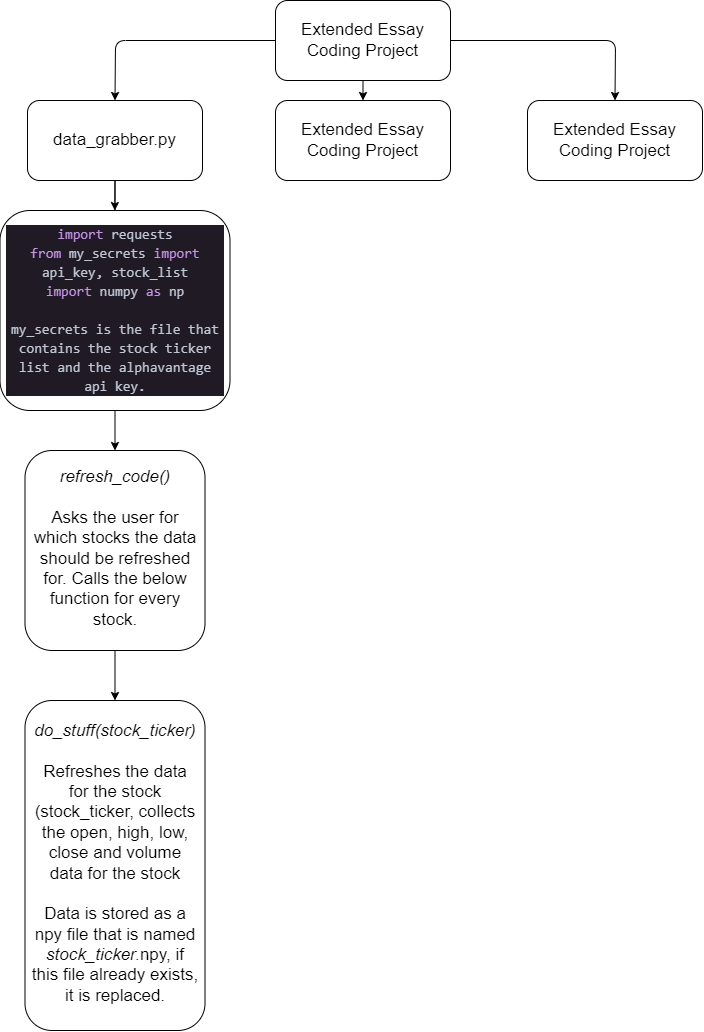

The diagram above was exported from draw.io. Its source (the exported page's mxGraphModel, read from the mxfile embedded in the PNG):
<mxGraphModel dx="2353" dy="1349" grid="1" gridSize="10" guides="1" tooltips="1" connect="1" arrows="1" fold="1" page="1" pageScale="1" pageWidth="850" pageHeight="1100" math="0" shadow="0">
  <root>
    <mxCell id="0" />
    <mxCell id="1" parent="0" />
    <mxCell id="6" style="edgeStyle=none;html=1;exitX=0.5;exitY=1;exitDx=0;exitDy=0;entryX=0.5;entryY=0;entryDx=0;entryDy=0;fontFamily=Helvetica;fontSize=17;fontColor=#333333;" edge="1" parent="1" source="2" target="4">
      <mxGeometry relative="1" as="geometry" />
    </mxCell>
    <mxCell id="7" style="edgeStyle=none;html=1;exitX=1;exitY=0.5;exitDx=0;exitDy=0;entryX=0.5;entryY=0;entryDx=0;entryDy=0;fontFamily=Helvetica;fontSize=17;fontColor=#333333;" edge="1" parent="1" source="2" target="5">
      <mxGeometry relative="1" as="geometry">
        <Array as="points">
          <mxPoint x="678" y="80" />
        </Array>
      </mxGeometry>
    </mxCell>
    <mxCell id="8" style="edgeStyle=none;html=1;exitX=0;exitY=0.5;exitDx=0;exitDy=0;entryX=0.5;entryY=0;entryDx=0;entryDy=0;fontFamily=Helvetica;fontSize=17;fontColor=#333333;" edge="1" parent="1" source="2" target="3">
      <mxGeometry relative="1" as="geometry">
        <Array as="points">
          <mxPoint x="178" y="80" />
        </Array>
      </mxGeometry>
    </mxCell>
    <mxCell id="2" value="Extended Essay Coding Project" style="whiteSpace=wrap;html=1;spacingLeft=5;spacingRight=5;fontSize=17;rounded=1;" vertex="1" parent="1">
      <mxGeometry x="338" y="40" width="175" height="80" as="geometry" />
    </mxCell>
    <mxCell id="11" style="edgeStyle=none;html=1;exitX=0.5;exitY=1;exitDx=0;exitDy=0;entryX=0.5;entryY=0;entryDx=0;entryDy=0;fontFamily=Helvetica;fontSize=17;fontColor=#333333;startArrow=none;" edge="1" parent="1" source="15" target="10">
      <mxGeometry relative="1" as="geometry" />
    </mxCell>
    <mxCell id="17" style="edgeStyle=none;html=1;exitX=0.5;exitY=1;exitDx=0;exitDy=0;fontFamily=Helvetica;fontSize=17;fontColor=#333333;" edge="1" parent="1" source="3">
      <mxGeometry relative="1" as="geometry">
        <mxPoint x="177.33333333333326" y="250" as="targetPoint" />
      </mxGeometry>
    </mxCell>
    <mxCell id="3" value="data_grabber.py" style="whiteSpace=wrap;html=1;spacingLeft=5;spacingRight=5;fontSize=17;rounded=1;" vertex="1" parent="1">
      <mxGeometry x="90" y="140" width="175" height="80" as="geometry" />
    </mxCell>
    <mxCell id="4" value="Extended Essay Coding Project" style="whiteSpace=wrap;html=1;spacingLeft=5;spacingRight=5;fontSize=17;rounded=1;" vertex="1" parent="1">
      <mxGeometry x="338" y="140" width="175" height="80" as="geometry" />
    </mxCell>
    <mxCell id="5" value="Extended Essay Coding Project" style="whiteSpace=wrap;html=1;spacingLeft=5;spacingRight=5;fontSize=17;rounded=1;" vertex="1" parent="1">
      <mxGeometry x="590" y="140" width="175" height="80" as="geometry" />
    </mxCell>
    <mxCell id="13" style="edgeStyle=none;html=1;exitX=0.5;exitY=1;exitDx=0;exitDy=0;fontFamily=Helvetica;fontSize=17;fontColor=#333333;" edge="1" parent="1" source="10">
      <mxGeometry relative="1" as="geometry">
        <mxPoint x="177.33333333333326" y="690" as="targetPoint" />
      </mxGeometry>
    </mxCell>
    <mxCell id="14" value="" style="edgeStyle=none;html=1;fontFamily=Helvetica;fontSize=17;fontColor=#333333;" edge="1" parent="1" source="10" target="12">
      <mxGeometry relative="1" as="geometry" />
    </mxCell>
    <mxCell id="10" value="&lt;i&gt;refresh_code()&lt;/i&gt;&lt;br&gt;&lt;br&gt;Asks the user for which stocks the data should be refreshed for. Calls the below function for every stock." style="whiteSpace=wrap;html=1;rounded=1;fontFamily=Helvetica;fontSize=17;spacingLeft=5;spacingBottom=5;spacingRight=5;labelBackgroundColor=default;" vertex="1" parent="1">
      <mxGeometry x="87.5" y="490" width="180" height="200" as="geometry" />
    </mxCell>
    <mxCell id="12" value="&lt;i&gt;do_stuff(stock_ticker)&lt;/i&gt;&lt;br&gt;&lt;br&gt;Refreshes the data for the stock (stock_ticker, collects the open, high, low, close and volume data for the stock&lt;br&gt;&lt;br&gt;Data is stored as a npy file that is named &lt;i&gt;stock_ticker.&lt;/i&gt;npy, if this file already exists, it is replaced." style="whiteSpace=wrap;html=1;rounded=1;fontFamily=Helvetica;fontSize=17;spacingLeft=5;spacingBottom=5;spacingRight=5;" vertex="1" parent="1">
      <mxGeometry x="87.5" y="740" width="180" height="330" as="geometry" />
    </mxCell>
    <mxCell id="16" value="" style="edgeStyle=none;html=1;exitX=0.5;exitY=1;exitDx=0;exitDy=0;entryX=0.5;entryY=0;entryDx=0;entryDy=0;fontFamily=Helvetica;fontSize=17;fontColor=#333333;endArrow=none;" edge="1" parent="1" source="3" target="15">
      <mxGeometry relative="1" as="geometry">
        <mxPoint x="177.5" y="220" as="sourcePoint" />
        <mxPoint x="177.5" y="490" as="targetPoint" />
      </mxGeometry>
    </mxCell>
    <mxCell id="15" value="&lt;div style=&quot;color: rgb(191, 199, 213); font-family: Consolas, &amp;quot;Courier New&amp;quot;, monospace; font-size: 14px; line-height: 19px;&quot;&gt;&lt;div&gt;&lt;span style=&quot;color: #c792ea;&quot;&gt;import&lt;/span&gt; requests&lt;/div&gt;&lt;div&gt;&lt;span style=&quot;color: #c792ea;&quot;&gt;from&lt;/span&gt; my_secrets &lt;span style=&quot;color: #c792ea;&quot;&gt;import&lt;/span&gt; api_key, stock_list&lt;/div&gt;&lt;div&gt;&lt;span style=&quot;color: #c792ea;&quot;&gt;import&lt;/span&gt; numpy &lt;span style=&quot;color: #c792ea;&quot;&gt;as&lt;/span&gt; np&lt;/div&gt;&lt;div&gt;&lt;br&gt;&lt;/div&gt;&lt;div&gt;my_secrets is the file that contains the stock ticker list and the alphavantage api key.&lt;/div&gt;&lt;/div&gt;" style="whiteSpace=wrap;html=1;spacingLeft=5;spacingRight=5;fontSize=17;rounded=1;labelBackgroundColor=#1f1a23;" vertex="1" parent="1">
      <mxGeometry x="62.5" y="250" width="230" height="200" as="geometry" />
    </mxCell>
  </root>
</mxGraphModel>